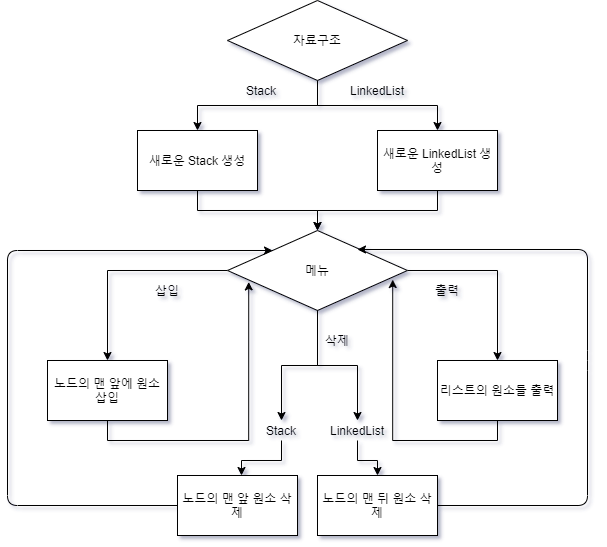

The diagram above was exported from draw.io. Its source (the exported page's mxGraphModel, read from the mxfile embedded in the PNG):
<mxGraphModel dx="1038" dy="499" grid="1" gridSize="10" guides="1" tooltips="1" connect="1" arrows="1" fold="1" page="1" pageScale="1" pageWidth="827" pageHeight="1169" math="0" shadow="0">
  <root>
    <mxCell id="0" />
    <mxCell id="1" parent="0" />
    <mxCell id="e8U71DVsq7uR3nyvdfIb-25" style="edgeStyle=orthogonalEdgeStyle;rounded=0;orthogonalLoop=1;jettySize=auto;html=1;entryX=0.5;entryY=0;entryDx=0;entryDy=0;" edge="1" parent="1" source="e8U71DVsq7uR3nyvdfIb-2" target="e8U71DVsq7uR3nyvdfIb-3">
      <mxGeometry relative="1" as="geometry" />
    </mxCell>
    <mxCell id="e8U71DVsq7uR3nyvdfIb-26" style="edgeStyle=orthogonalEdgeStyle;rounded=0;orthogonalLoop=1;jettySize=auto;html=1;" edge="1" parent="1" source="e8U71DVsq7uR3nyvdfIb-2" target="e8U71DVsq7uR3nyvdfIb-4">
      <mxGeometry relative="1" as="geometry" />
    </mxCell>
    <mxCell id="e8U71DVsq7uR3nyvdfIb-2" value="자료구조" style="rhombus;whiteSpace=wrap;html=1;" vertex="1" parent="1">
      <mxGeometry x="360" y="110" width="180" height="80" as="geometry" />
    </mxCell>
    <mxCell id="e8U71DVsq7uR3nyvdfIb-27" style="edgeStyle=orthogonalEdgeStyle;rounded=0;orthogonalLoop=1;jettySize=auto;html=1;exitX=0.5;exitY=1;exitDx=0;exitDy=0;entryX=0.5;entryY=0;entryDx=0;entryDy=0;" edge="1" parent="1" source="e8U71DVsq7uR3nyvdfIb-3" target="e8U71DVsq7uR3nyvdfIb-5">
      <mxGeometry relative="1" as="geometry" />
    </mxCell>
    <mxCell id="e8U71DVsq7uR3nyvdfIb-3" value="새로운 Stack 생성" style="rounded=0;whiteSpace=wrap;html=1;" vertex="1" parent="1">
      <mxGeometry x="270" y="240" width="120" height="60" as="geometry" />
    </mxCell>
    <mxCell id="e8U71DVsq7uR3nyvdfIb-28" style="edgeStyle=orthogonalEdgeStyle;rounded=0;orthogonalLoop=1;jettySize=auto;html=1;entryX=0.5;entryY=0;entryDx=0;entryDy=0;" edge="1" parent="1" source="e8U71DVsq7uR3nyvdfIb-4" target="e8U71DVsq7uR3nyvdfIb-5">
      <mxGeometry relative="1" as="geometry" />
    </mxCell>
    <mxCell id="e8U71DVsq7uR3nyvdfIb-4" value="새로운 LinkedList 생성" style="rounded=0;whiteSpace=wrap;html=1;" vertex="1" parent="1">
      <mxGeometry x="510" y="240" width="120" height="60" as="geometry" />
    </mxCell>
    <mxCell id="e8U71DVsq7uR3nyvdfIb-16" style="edgeStyle=orthogonalEdgeStyle;rounded=0;orthogonalLoop=1;jettySize=auto;html=1;exitX=0;exitY=0.5;exitDx=0;exitDy=0;entryX=0.5;entryY=0;entryDx=0;entryDy=0;" edge="1" parent="1" source="e8U71DVsq7uR3nyvdfIb-5" target="e8U71DVsq7uR3nyvdfIb-6">
      <mxGeometry relative="1" as="geometry" />
    </mxCell>
    <mxCell id="e8U71DVsq7uR3nyvdfIb-18" style="edgeStyle=orthogonalEdgeStyle;rounded=0;orthogonalLoop=1;jettySize=auto;html=1;exitX=1;exitY=0.5;exitDx=0;exitDy=0;entryX=0.5;entryY=0;entryDx=0;entryDy=0;" edge="1" parent="1" source="e8U71DVsq7uR3nyvdfIb-5" target="e8U71DVsq7uR3nyvdfIb-10">
      <mxGeometry relative="1" as="geometry" />
    </mxCell>
    <mxCell id="e8U71DVsq7uR3nyvdfIb-20" style="edgeStyle=orthogonalEdgeStyle;rounded=0;orthogonalLoop=1;jettySize=auto;html=1;" edge="1" parent="1" source="e8U71DVsq7uR3nyvdfIb-29" target="e8U71DVsq7uR3nyvdfIb-7">
      <mxGeometry relative="1" as="geometry">
        <Array as="points">
          <mxPoint x="414" y="570" />
          <mxPoint x="374" y="570" />
        </Array>
      </mxGeometry>
    </mxCell>
    <mxCell id="e8U71DVsq7uR3nyvdfIb-21" style="edgeStyle=orthogonalEdgeStyle;rounded=0;orthogonalLoop=1;jettySize=auto;html=1;exitX=0.5;exitY=1;exitDx=0;exitDy=0;" edge="1" parent="1" source="e8U71DVsq7uR3nyvdfIb-30" target="e8U71DVsq7uR3nyvdfIb-8">
      <mxGeometry relative="1" as="geometry" />
    </mxCell>
    <mxCell id="e8U71DVsq7uR3nyvdfIb-5" value="메뉴" style="rhombus;whiteSpace=wrap;html=1;" vertex="1" parent="1">
      <mxGeometry x="360" y="340" width="180" height="80" as="geometry" />
    </mxCell>
    <mxCell id="e8U71DVsq7uR3nyvdfIb-15" style="edgeStyle=orthogonalEdgeStyle;rounded=0;orthogonalLoop=1;jettySize=auto;html=1;exitX=0.5;exitY=1;exitDx=0;exitDy=0;entryX=0.118;entryY=0.643;entryDx=0;entryDy=0;entryPerimeter=0;" edge="1" parent="1" source="e8U71DVsq7uR3nyvdfIb-6" target="e8U71DVsq7uR3nyvdfIb-5">
      <mxGeometry relative="1" as="geometry">
        <mxPoint x="380" y="480" as="targetPoint" />
      </mxGeometry>
    </mxCell>
    <mxCell id="e8U71DVsq7uR3nyvdfIb-6" value="노드의 맨 앞에 원소 삽입" style="rounded=0;whiteSpace=wrap;html=1;" vertex="1" parent="1">
      <mxGeometry x="180" y="470" width="120" height="60" as="geometry" />
    </mxCell>
    <mxCell id="e8U71DVsq7uR3nyvdfIb-7" value="노드의 맨 앞 원소 삭제" style="rounded=0;whiteSpace=wrap;html=1;" vertex="1" parent="1">
      <mxGeometry x="310" y="585" width="120" height="60" as="geometry" />
    </mxCell>
    <mxCell id="e8U71DVsq7uR3nyvdfIb-8" value="노드의 맨 뒤 원소 삭제" style="rounded=0;whiteSpace=wrap;html=1;" vertex="1" parent="1">
      <mxGeometry x="450" y="585" width="120" height="60" as="geometry" />
    </mxCell>
    <mxCell id="e8U71DVsq7uR3nyvdfIb-19" style="edgeStyle=orthogonalEdgeStyle;rounded=0;orthogonalLoop=1;jettySize=auto;html=1;exitX=0.5;exitY=1;exitDx=0;exitDy=0;entryX=0.918;entryY=0.613;entryDx=0;entryDy=0;entryPerimeter=0;" edge="1" parent="1" source="e8U71DVsq7uR3nyvdfIb-10" target="e8U71DVsq7uR3nyvdfIb-5">
      <mxGeometry relative="1" as="geometry" />
    </mxCell>
    <mxCell id="e8U71DVsq7uR3nyvdfIb-10" value="리스트의 원소들 출력" style="rounded=0;whiteSpace=wrap;html=1;" vertex="1" parent="1">
      <mxGeometry x="570" y="470" width="120" height="60" as="geometry" />
    </mxCell>
    <mxCell id="e8U71DVsq7uR3nyvdfIb-23" value="" style="endArrow=classic;html=1;entryX=0;entryY=0;entryDx=0;entryDy=0;exitX=0;exitY=0.5;exitDx=0;exitDy=0;" edge="1" parent="1" source="e8U71DVsq7uR3nyvdfIb-7" target="e8U71DVsq7uR3nyvdfIb-5">
      <mxGeometry width="50" height="50" relative="1" as="geometry">
        <mxPoint x="220" y="480" as="sourcePoint" />
        <mxPoint x="270" y="430" as="targetPoint" />
        <Array as="points">
          <mxPoint x="140" y="615" />
          <mxPoint x="140" y="360" />
        </Array>
      </mxGeometry>
    </mxCell>
    <mxCell id="e8U71DVsq7uR3nyvdfIb-24" value="" style="endArrow=classic;html=1;exitX=1;exitY=0.5;exitDx=0;exitDy=0;" edge="1" parent="1" source="e8U71DVsq7uR3nyvdfIb-8">
      <mxGeometry width="50" height="50" relative="1" as="geometry">
        <mxPoint x="750" y="615" as="sourcePoint" />
        <mxPoint x="490" y="359" as="targetPoint" />
        <Array as="points">
          <mxPoint x="720" y="615" />
          <mxPoint x="720" y="470" />
          <mxPoint x="720" y="359" />
        </Array>
      </mxGeometry>
    </mxCell>
    <mxCell id="e8U71DVsq7uR3nyvdfIb-30" value="LinkedList" style="text;html=1;strokeColor=none;fillColor=none;align=center;verticalAlign=middle;whiteSpace=wrap;rounded=0;" vertex="1" parent="1">
      <mxGeometry x="470" y="530" width="40" height="20" as="geometry" />
    </mxCell>
    <mxCell id="e8U71DVsq7uR3nyvdfIb-31" style="edgeStyle=orthogonalEdgeStyle;rounded=0;orthogonalLoop=1;jettySize=auto;html=1;exitX=0.5;exitY=1;exitDx=0;exitDy=0;" edge="1" parent="1" source="e8U71DVsq7uR3nyvdfIb-5" target="e8U71DVsq7uR3nyvdfIb-30">
      <mxGeometry relative="1" as="geometry">
        <mxPoint x="450" y="420" as="sourcePoint" />
        <mxPoint x="510" y="585" as="targetPoint" />
      </mxGeometry>
    </mxCell>
    <mxCell id="e8U71DVsq7uR3nyvdfIb-29" value="Stack" style="text;html=1;strokeColor=none;fillColor=none;align=center;verticalAlign=middle;whiteSpace=wrap;rounded=0;" vertex="1" parent="1">
      <mxGeometry x="394" y="530" width="40" height="20" as="geometry" />
    </mxCell>
    <mxCell id="e8U71DVsq7uR3nyvdfIb-32" style="edgeStyle=orthogonalEdgeStyle;rounded=0;orthogonalLoop=1;jettySize=auto;html=1;" edge="1" parent="1" source="e8U71DVsq7uR3nyvdfIb-5" target="e8U71DVsq7uR3nyvdfIb-29">
      <mxGeometry relative="1" as="geometry">
        <mxPoint x="450" y="420" as="sourcePoint" />
        <mxPoint x="370" y="585" as="targetPoint" />
      </mxGeometry>
    </mxCell>
    <mxCell id="e8U71DVsq7uR3nyvdfIb-34" value="Stack" style="text;html=1;strokeColor=none;fillColor=none;align=center;verticalAlign=middle;whiteSpace=wrap;rounded=0;" vertex="1" parent="1">
      <mxGeometry x="374" y="190" width="40" height="20" as="geometry" />
    </mxCell>
    <mxCell id="e8U71DVsq7uR3nyvdfIb-36" value="LinkedList" style="text;html=1;strokeColor=none;fillColor=none;align=center;verticalAlign=middle;whiteSpace=wrap;rounded=0;" vertex="1" parent="1">
      <mxGeometry x="490" y="190" width="40" height="20" as="geometry" />
    </mxCell>
    <mxCell id="e8U71DVsq7uR3nyvdfIb-37" value="삽입&lt;br&gt;" style="text;html=1;strokeColor=none;fillColor=none;align=center;verticalAlign=middle;whiteSpace=wrap;rounded=0;" vertex="1" parent="1">
      <mxGeometry x="280" y="390" width="40" height="20" as="geometry" />
    </mxCell>
    <mxCell id="e8U71DVsq7uR3nyvdfIb-39" value="출력" style="text;html=1;strokeColor=none;fillColor=none;align=center;verticalAlign=middle;whiteSpace=wrap;rounded=0;" vertex="1" parent="1">
      <mxGeometry x="560" y="390" width="40" height="20" as="geometry" />
    </mxCell>
    <mxCell id="e8U71DVsq7uR3nyvdfIb-40" value="삭제" style="text;html=1;strokeColor=none;fillColor=none;align=center;verticalAlign=middle;whiteSpace=wrap;rounded=0;" vertex="1" parent="1">
      <mxGeometry x="450" y="440" width="40" height="20" as="geometry" />
    </mxCell>
  </root>
</mxGraphModel>